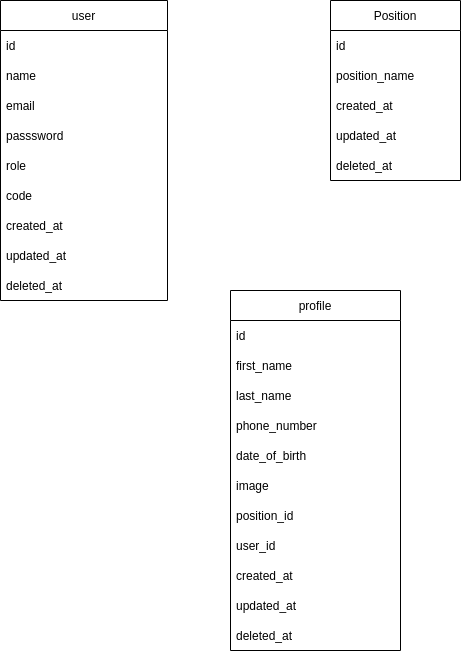

The diagram above was exported from draw.io. Its source (the exported page's mxGraphModel, read from the mxfile embedded in the PNG):
<mxGraphModel dx="1748" dy="828" grid="1" gridSize="10" guides="1" tooltips="1" connect="1" arrows="1" fold="1" page="1" pageScale="1" pageWidth="827" pageHeight="1169" math="0" shadow="0">
  <root>
    <mxCell id="WIyWlLk6GJQsqaUBKTNV-0" />
    <mxCell id="WIyWlLk6GJQsqaUBKTNV-1" parent="WIyWlLk6GJQsqaUBKTNV-0" />
    <mxCell id="havNp-ImJ1OJG6Rq4N3K-19" value="user" style="swimlane;fontStyle=0;childLayout=stackLayout;horizontal=1;startSize=30;horizontalStack=0;resizeParent=1;resizeParentMax=0;resizeLast=0;collapsible=1;marginBottom=0;" parent="WIyWlLk6GJQsqaUBKTNV-1" vertex="1">
      <mxGeometry x="-700" y="40" width="167" height="300" as="geometry" />
    </mxCell>
    <mxCell id="havNp-ImJ1OJG6Rq4N3K-20" value="id" style="text;strokeColor=none;fillColor=none;align=left;verticalAlign=middle;spacingLeft=4;spacingRight=4;overflow=hidden;points=[[0,0.5],[1,0.5]];portConstraint=eastwest;rotatable=0;" parent="havNp-ImJ1OJG6Rq4N3K-19" vertex="1">
      <mxGeometry y="30" width="167" height="30" as="geometry" />
    </mxCell>
    <mxCell id="HDO1MAwaomg1c1ZZrDV1-5" value="name" style="text;strokeColor=none;fillColor=none;align=left;verticalAlign=middle;spacingLeft=4;spacingRight=4;overflow=hidden;points=[[0,0.5],[1,0.5]];portConstraint=eastwest;rotatable=0;" parent="havNp-ImJ1OJG6Rq4N3K-19" vertex="1">
      <mxGeometry y="60" width="167" height="30" as="geometry" />
    </mxCell>
    <mxCell id="havNp-ImJ1OJG6Rq4N3K-26" value="email" style="text;strokeColor=none;fillColor=none;align=left;verticalAlign=middle;spacingLeft=4;spacingRight=4;overflow=hidden;points=[[0,0.5],[1,0.5]];portConstraint=eastwest;rotatable=0;" parent="havNp-ImJ1OJG6Rq4N3K-19" vertex="1">
      <mxGeometry y="90" width="167" height="30" as="geometry" />
    </mxCell>
    <mxCell id="rQ_zGgzdxdzwu9xhntnl-7" value="passsword" style="text;strokeColor=none;fillColor=none;align=left;verticalAlign=middle;spacingLeft=4;spacingRight=4;overflow=hidden;points=[[0,0.5],[1,0.5]];portConstraint=eastwest;rotatable=0;" parent="havNp-ImJ1OJG6Rq4N3K-19" vertex="1">
      <mxGeometry y="120" width="167" height="30" as="geometry" />
    </mxCell>
    <mxCell id="rQ_zGgzdxdzwu9xhntnl-8" value="role" style="text;strokeColor=none;fillColor=none;align=left;verticalAlign=middle;spacingLeft=4;spacingRight=4;overflow=hidden;points=[[0,0.5],[1,0.5]];portConstraint=eastwest;rotatable=0;" parent="havNp-ImJ1OJG6Rq4N3K-19" vertex="1">
      <mxGeometry y="150" width="167" height="30" as="geometry" />
    </mxCell>
    <mxCell id="rQ_zGgzdxdzwu9xhntnl-10" value="code" style="text;strokeColor=none;fillColor=none;align=left;verticalAlign=middle;spacingLeft=4;spacingRight=4;overflow=hidden;points=[[0,0.5],[1,0.5]];portConstraint=eastwest;rotatable=0;" parent="havNp-ImJ1OJG6Rq4N3K-19" vertex="1">
      <mxGeometry y="180" width="167" height="30" as="geometry" />
    </mxCell>
    <mxCell id="rQ_zGgzdxdzwu9xhntnl-11" value="created_at" style="text;strokeColor=none;fillColor=none;align=left;verticalAlign=middle;spacingLeft=4;spacingRight=4;overflow=hidden;points=[[0,0.5],[1,0.5]];portConstraint=eastwest;rotatable=0;" parent="havNp-ImJ1OJG6Rq4N3K-19" vertex="1">
      <mxGeometry y="210" width="167" height="30" as="geometry" />
    </mxCell>
    <mxCell id="ZAq0Ya6dNv5snAF7h7-r-0" value="updated_at" style="text;strokeColor=none;fillColor=none;align=left;verticalAlign=middle;spacingLeft=4;spacingRight=4;overflow=hidden;points=[[0,0.5],[1,0.5]];portConstraint=eastwest;rotatable=0;" vertex="1" parent="havNp-ImJ1OJG6Rq4N3K-19">
      <mxGeometry y="240" width="167" height="30" as="geometry" />
    </mxCell>
    <mxCell id="ZAq0Ya6dNv5snAF7h7-r-1" value="deleted_at" style="text;strokeColor=none;fillColor=none;align=left;verticalAlign=middle;spacingLeft=4;spacingRight=4;overflow=hidden;points=[[0,0.5],[1,0.5]];portConstraint=eastwest;rotatable=0;" vertex="1" parent="havNp-ImJ1OJG6Rq4N3K-19">
      <mxGeometry y="270" width="167" height="30" as="geometry" />
    </mxCell>
    <mxCell id="havNp-ImJ1OJG6Rq4N3K-28" value="Position" style="swimlane;fontStyle=0;childLayout=stackLayout;horizontal=1;startSize=30;horizontalStack=0;resizeParent=1;resizeParentMax=0;resizeLast=0;collapsible=1;marginBottom=0;" parent="WIyWlLk6GJQsqaUBKTNV-1" vertex="1">
      <mxGeometry x="-370" y="40" width="130" height="180" as="geometry" />
    </mxCell>
    <mxCell id="havNp-ImJ1OJG6Rq4N3K-29" value="id" style="text;strokeColor=none;fillColor=none;align=left;verticalAlign=middle;spacingLeft=4;spacingRight=4;overflow=hidden;points=[[0,0.5],[1,0.5]];portConstraint=eastwest;rotatable=0;" parent="havNp-ImJ1OJG6Rq4N3K-28" vertex="1">
      <mxGeometry y="30" width="130" height="30" as="geometry" />
    </mxCell>
    <mxCell id="havNp-ImJ1OJG6Rq4N3K-30" value="position_name" style="text;strokeColor=none;fillColor=none;align=left;verticalAlign=middle;spacingLeft=4;spacingRight=4;overflow=hidden;points=[[0,0.5],[1,0.5]];portConstraint=eastwest;rotatable=0;" parent="havNp-ImJ1OJG6Rq4N3K-28" vertex="1">
      <mxGeometry y="60" width="130" height="30" as="geometry" />
    </mxCell>
    <mxCell id="ZAq0Ya6dNv5snAF7h7-r-23" value="created_at" style="text;strokeColor=none;fillColor=none;align=left;verticalAlign=middle;spacingLeft=4;spacingRight=4;overflow=hidden;points=[[0,0.5],[1,0.5]];portConstraint=eastwest;rotatable=0;" vertex="1" parent="havNp-ImJ1OJG6Rq4N3K-28">
      <mxGeometry y="90" width="130" height="30" as="geometry" />
    </mxCell>
    <mxCell id="ZAq0Ya6dNv5snAF7h7-r-24" value="updated_at" style="text;strokeColor=none;fillColor=none;align=left;verticalAlign=middle;spacingLeft=4;spacingRight=4;overflow=hidden;points=[[0,0.5],[1,0.5]];portConstraint=eastwest;rotatable=0;" vertex="1" parent="havNp-ImJ1OJG6Rq4N3K-28">
      <mxGeometry y="120" width="130" height="30" as="geometry" />
    </mxCell>
    <mxCell id="ZAq0Ya6dNv5snAF7h7-r-25" value="deleted_at" style="text;strokeColor=none;fillColor=none;align=left;verticalAlign=middle;spacingLeft=4;spacingRight=4;overflow=hidden;points=[[0,0.5],[1,0.5]];portConstraint=eastwest;rotatable=0;" vertex="1" parent="havNp-ImJ1OJG6Rq4N3K-28">
      <mxGeometry y="150" width="130" height="30" as="geometry" />
    </mxCell>
    <mxCell id="ZAq0Ya6dNv5snAF7h7-r-8" value="profile" style="swimlane;fontStyle=0;childLayout=stackLayout;horizontal=1;startSize=30;horizontalStack=0;resizeParent=1;resizeParentMax=0;resizeLast=0;collapsible=1;marginBottom=0;" vertex="1" parent="WIyWlLk6GJQsqaUBKTNV-1">
      <mxGeometry x="-470" y="330" width="170" height="360" as="geometry" />
    </mxCell>
    <mxCell id="ZAq0Ya6dNv5snAF7h7-r-9" value="id" style="text;strokeColor=none;fillColor=none;align=left;verticalAlign=middle;spacingLeft=4;spacingRight=4;overflow=hidden;points=[[0,0.5],[1,0.5]];portConstraint=eastwest;rotatable=0;" vertex="1" parent="ZAq0Ya6dNv5snAF7h7-r-8">
      <mxGeometry y="30" width="170" height="30" as="geometry" />
    </mxCell>
    <mxCell id="ZAq0Ya6dNv5snAF7h7-r-10" value="first_name" style="text;strokeColor=none;fillColor=none;align=left;verticalAlign=middle;spacingLeft=4;spacingRight=4;overflow=hidden;points=[[0,0.5],[1,0.5]];portConstraint=eastwest;rotatable=0;" vertex="1" parent="ZAq0Ya6dNv5snAF7h7-r-8">
      <mxGeometry y="60" width="170" height="30" as="geometry" />
    </mxCell>
    <mxCell id="ZAq0Ya6dNv5snAF7h7-r-11" value="last_name" style="text;strokeColor=none;fillColor=none;align=left;verticalAlign=middle;spacingLeft=4;spacingRight=4;overflow=hidden;points=[[0,0.5],[1,0.5]];portConstraint=eastwest;rotatable=0;" vertex="1" parent="ZAq0Ya6dNv5snAF7h7-r-8">
      <mxGeometry y="90" width="170" height="30" as="geometry" />
    </mxCell>
    <mxCell id="ZAq0Ya6dNv5snAF7h7-r-12" value="phone_number" style="text;strokeColor=none;fillColor=none;align=left;verticalAlign=middle;spacingLeft=4;spacingRight=4;overflow=hidden;points=[[0,0.5],[1,0.5]];portConstraint=eastwest;rotatable=0;" vertex="1" parent="ZAq0Ya6dNv5snAF7h7-r-8">
      <mxGeometry y="120" width="170" height="30" as="geometry" />
    </mxCell>
    <mxCell id="ZAq0Ya6dNv5snAF7h7-r-13" value="date_of_birth" style="text;strokeColor=none;fillColor=none;align=left;verticalAlign=middle;spacingLeft=4;spacingRight=4;overflow=hidden;points=[[0,0.5],[1,0.5]];portConstraint=eastwest;rotatable=0;" vertex="1" parent="ZAq0Ya6dNv5snAF7h7-r-8">
      <mxGeometry y="150" width="170" height="30" as="geometry" />
    </mxCell>
    <mxCell id="ZAq0Ya6dNv5snAF7h7-r-14" value="image" style="text;strokeColor=none;fillColor=none;align=left;verticalAlign=middle;spacingLeft=4;spacingRight=4;overflow=hidden;points=[[0,0.5],[1,0.5]];portConstraint=eastwest;rotatable=0;" vertex="1" parent="ZAq0Ya6dNv5snAF7h7-r-8">
      <mxGeometry y="180" width="170" height="30" as="geometry" />
    </mxCell>
    <mxCell id="ZAq0Ya6dNv5snAF7h7-r-15" value="position_id" style="text;strokeColor=none;fillColor=none;align=left;verticalAlign=middle;spacingLeft=4;spacingRight=4;overflow=hidden;points=[[0,0.5],[1,0.5]];portConstraint=eastwest;rotatable=0;" vertex="1" parent="ZAq0Ya6dNv5snAF7h7-r-8">
      <mxGeometry y="210" width="170" height="30" as="geometry" />
    </mxCell>
    <mxCell id="ZAq0Ya6dNv5snAF7h7-r-16" value="user_id" style="text;strokeColor=none;fillColor=none;align=left;verticalAlign=middle;spacingLeft=4;spacingRight=4;overflow=hidden;points=[[0,0.5],[1,0.5]];portConstraint=eastwest;rotatable=0;" vertex="1" parent="ZAq0Ya6dNv5snAF7h7-r-8">
      <mxGeometry y="240" width="170" height="30" as="geometry" />
    </mxCell>
    <mxCell id="ZAq0Ya6dNv5snAF7h7-r-17" value="created_at" style="text;strokeColor=none;fillColor=none;align=left;verticalAlign=middle;spacingLeft=4;spacingRight=4;overflow=hidden;points=[[0,0.5],[1,0.5]];portConstraint=eastwest;rotatable=0;" vertex="1" parent="ZAq0Ya6dNv5snAF7h7-r-8">
      <mxGeometry y="270" width="170" height="30" as="geometry" />
    </mxCell>
    <mxCell id="ZAq0Ya6dNv5snAF7h7-r-18" value="updated_at" style="text;strokeColor=none;fillColor=none;align=left;verticalAlign=middle;spacingLeft=4;spacingRight=4;overflow=hidden;points=[[0,0.5],[1,0.5]];portConstraint=eastwest;rotatable=0;" vertex="1" parent="ZAq0Ya6dNv5snAF7h7-r-8">
      <mxGeometry y="300" width="170" height="30" as="geometry" />
    </mxCell>
    <mxCell id="ZAq0Ya6dNv5snAF7h7-r-19" value="deleted_at" style="text;strokeColor=none;fillColor=none;align=left;verticalAlign=middle;spacingLeft=4;spacingRight=4;overflow=hidden;points=[[0,0.5],[1,0.5]];portConstraint=eastwest;rotatable=0;" vertex="1" parent="ZAq0Ya6dNv5snAF7h7-r-8">
      <mxGeometry y="330" width="170" height="30" as="geometry" />
    </mxCell>
  </root>
</mxGraphModel>